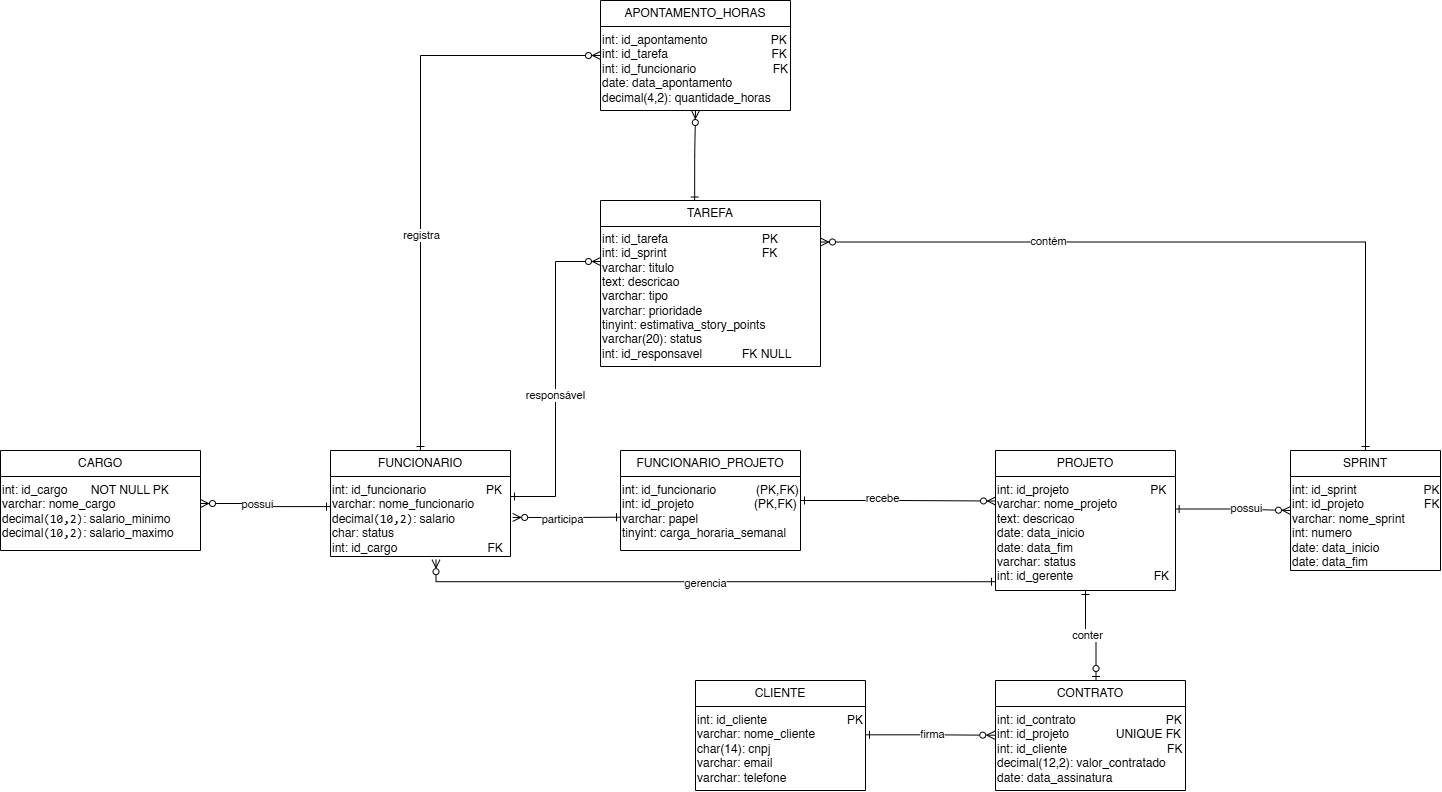

The diagram above was exported from draw.io. Its source (the exported page's mxGraphModel, read from the mxfile embedded in the PNG):
<mxGraphModel dx="1776" dy="2009" grid="1" gridSize="10" guides="1" tooltips="1" connect="1" arrows="1" fold="1" page="1" pageScale="1" pageWidth="850" pageHeight="1100" math="0" shadow="0">
  <root>
    <mxCell id="0" />
    <mxCell id="1" parent="0" />
    <mxCell id="HU0r1vhqm191Vhh51HKU-99" parent="1" style="swimlane;fontStyle=0;childLayout=stackLayout;horizontal=1;startSize=26;horizontalStack=0;resizeParent=1;resizeParentMax=0;resizeLast=0;collapsible=1;marginBottom=0;whiteSpace=wrap;html=1;" value="CARGO" vertex="1">
      <mxGeometry height="100" width="200" x="190" y="-30" as="geometry" />
    </mxCell>
    <mxCell id="HU0r1vhqm191Vhh51HKU-103" parent="HU0r1vhqm191Vhh51HKU-99" style="text;whiteSpace=wrap;html=1;" value="&lt;span style=&quot;background-color: rgb(255, 255, 255);&quot;&gt;&lt;span style=&quot;color: rgb(0, 0, 0); font-family: Helvetica; font-size: 12px; font-style: normal; font-variant-ligatures: normal; font-variant-caps: normal; font-weight: 400; letter-spacing: normal; orphans: 2; text-align: left; text-indent: 0px; text-transform: none; widows: 2; word-spacing: 0px; -webkit-text-stroke-width: 0px; white-space: normal; text-decoration-thickness: initial; text-decoration-style: initial; text-decoration-color: initial; float: none; display: inline !important;&quot;&gt;int: id_cargo&amp;nbsp; &amp;nbsp; &amp;nbsp; &amp;nbsp;NOT NULL PK&lt;/span&gt;&lt;br style=&quot;forced-color-adjust: none; color: rgb(0, 0, 0); font-family: Helvetica; font-size: 12px; font-style: normal; font-variant-ligatures: normal; font-variant-caps: normal; font-weight: 400; letter-spacing: normal; orphans: 2; text-align: left; text-indent: 0px; text-transform: none; widows: 2; word-spacing: 0px; -webkit-text-stroke-width: 0px; white-space: normal; text-decoration-thickness: initial; text-decoration-style: initial; text-decoration-color: initial;&quot;&gt;&lt;span style=&quot;color: rgb(0, 0, 0); font-family: Helvetica; font-size: 12px; font-style: normal; font-variant-ligatures: normal; font-variant-caps: normal; font-weight: 400; letter-spacing: normal; orphans: 2; text-align: left; text-indent: 0px; text-transform: none; widows: 2; word-spacing: 0px; -webkit-text-stroke-width: 0px; white-space: normal; text-decoration-thickness: initial; text-decoration-style: initial; text-decoration-color: initial; float: none; display: inline !important;&quot;&gt;varchar: nome_cargo&lt;/span&gt;&lt;br style=&quot;forced-color-adjust: none; color: rgb(0, 0, 0); font-family: Helvetica; font-size: 12px; font-style: normal; font-variant-ligatures: normal; font-variant-caps: normal; font-weight: 400; letter-spacing: normal; orphans: 2; text-align: left; text-indent: 0px; text-transform: none; widows: 2; word-spacing: 0px; -webkit-text-stroke-width: 0px; white-space: normal; text-decoration-thickness: initial; text-decoration-style: initial; text-decoration-color: initial;&quot;&gt;&lt;span style=&quot;color: rgb(0, 0, 0); font-family: Helvetica; font-size: 12px; font-style: normal; font-variant-ligatures: normal; font-variant-caps: normal; font-weight: 400; letter-spacing: normal; orphans: 2; text-align: left; text-indent: 0px; text-transform: none; widows: 2; word-spacing: 0px; -webkit-text-stroke-width: 0px; white-space: normal; text-decoration-thickness: initial; text-decoration-style: initial; text-decoration-color: initial; float: none; display: inline !important;&quot;&gt;decimal&lt;code&gt;(10,2)&lt;/code&gt;: salario_minimo&lt;/span&gt;&lt;br style=&quot;forced-color-adjust: none; color: rgb(0, 0, 0); font-family: Helvetica; font-size: 12px; font-style: normal; font-variant-ligatures: normal; font-variant-caps: normal; font-weight: 400; letter-spacing: normal; orphans: 2; text-align: left; text-indent: 0px; text-transform: none; widows: 2; word-spacing: 0px; -webkit-text-stroke-width: 0px; white-space: normal; text-decoration-thickness: initial; text-decoration-style: initial; text-decoration-color: initial;&quot;&gt;&lt;span style=&quot;color: rgb(0, 0, 0); font-family: Helvetica; font-size: 12px; font-style: normal; font-variant-ligatures: normal; font-variant-caps: normal; font-weight: 400; letter-spacing: normal; orphans: 2; text-align: left; text-indent: 0px; text-transform: none; widows: 2; word-spacing: 0px; -webkit-text-stroke-width: 0px; white-space: normal; text-decoration-thickness: initial; text-decoration-style: initial; text-decoration-color: initial; float: none; display: inline !important;&quot;&gt;decimal&lt;code&gt;(10,2)&lt;/code&gt;: salario_maximo&lt;/span&gt;&lt;/span&gt;" vertex="1">
      <mxGeometry height="74" width="200" y="26" as="geometry" />
    </mxCell>
    <mxCell id="HU0r1vhqm191Vhh51HKU-159" edge="1" parent="1" source="HU0r1vhqm191Vhh51HKU-122" style="edgeStyle=orthogonalEdgeStyle;rounded=0;orthogonalLoop=1;jettySize=auto;html=1;defaultLabelBackgroundColor=page;entryX=0;entryY=0.5;entryDx=0;entryDy=0;startArrow=ERone;startFill=0;endArrow=ERzeroToMany;endFill=0;" target="HU0r1vhqm191Vhh51HKU-142">
      <mxGeometry relative="1" x="-0.28" as="geometry">
        <Array as="points">
          <mxPoint x="610" y="-425" />
        </Array>
        <mxPoint x="620" y="-430" as="targetPoint" />
      </mxGeometry>
    </mxCell>
    <mxCell id="HU0r1vhqm191Vhh51HKU-160" connectable="0" parent="HU0r1vhqm191Vhh51HKU-159" style="edgeLabel;html=1;align=center;verticalAlign=middle;resizable=0;points=[];inheritText=1;defaultLabelBackgroundColor=page;" value="registra" vertex="1">
      <mxGeometry relative="1" x="-0.2487" as="geometry">
        <mxPoint as="offset" />
      </mxGeometry>
    </mxCell>
    <mxCell id="HU0r1vhqm191Vhh51HKU-122" parent="1" style="swimlane;fontStyle=0;childLayout=stackLayout;horizontal=1;startSize=26;horizontalStack=0;resizeParent=1;resizeParentMax=0;resizeLast=0;collapsible=1;marginBottom=0;whiteSpace=wrap;html=1;" value="&lt;div&gt;FUNCIONARIO&lt;/div&gt;" vertex="1">
      <mxGeometry height="106" width="180" x="520" y="-30" as="geometry" />
    </mxCell>
    <mxCell id="HU0r1vhqm191Vhh51HKU-123" parent="HU0r1vhqm191Vhh51HKU-122" style="text;whiteSpace=wrap;html=1;" value="int: id_funcionario&amp;nbsp; &amp;nbsp; &amp;nbsp; &amp;nbsp; &amp;nbsp; &amp;nbsp; &amp;nbsp; &amp;nbsp; &amp;nbsp; PK&lt;br&gt;varchar: nome_funcionario&lt;br&gt;decimal&lt;code&gt;(10,2)&lt;/code&gt;: salario&lt;br&gt;char: status&lt;br&gt;int: id_cargo&amp;nbsp; &amp;nbsp; &amp;nbsp; &amp;nbsp; &amp;nbsp; &amp;nbsp; &amp;nbsp; &amp;nbsp; &amp;nbsp; &amp;nbsp; &amp;nbsp; &amp;nbsp; &amp;nbsp; &amp;nbsp;FK" vertex="1">
      <mxGeometry height="80" width="180" y="26" as="geometry" />
    </mxCell>
    <mxCell id="HU0r1vhqm191Vhh51HKU-125" edge="1" parent="1" source="HU0r1vhqm191Vhh51HKU-123" style="edgeStyle=orthogonalEdgeStyle;rounded=0;html=1;endArrow=ERzeroToMany;endFill=0;startArrow=ERone;startFill=0;entryX=1;entryY=0.365;entryDx=0;entryDy=0;entryPerimeter=0;exitX=0;exitY=0.376;exitDx=0;exitDy=0;exitPerimeter=0;" target="HU0r1vhqm191Vhh51HKU-103">
      <mxGeometry relative="1" x="-0.0442" as="geometry">
        <mxPoint x="520" y="25.2" as="sourcePoint" />
        <mxPoint x="604.8200000000002" y="30.0920000000001" as="targetPoint" />
      </mxGeometry>
    </mxCell>
    <mxCell id="HU0r1vhqm191Vhh51HKU-144" connectable="0" parent="HU0r1vhqm191Vhh51HKU-125" style="edgeLabel;html=1;align=center;verticalAlign=middle;resizable=0;points=[];inheritText=1;" value="possui" vertex="1">
      <mxGeometry relative="1" x="0.1542" as="geometry">
        <mxPoint as="offset" />
      </mxGeometry>
    </mxCell>
    <mxCell id="HU0r1vhqm191Vhh51HKU-126" parent="1" style="swimlane;fontStyle=0;childLayout=stackLayout;horizontal=1;startSize=26;horizontalStack=0;resizeParent=1;resizeParentMax=0;resizeLast=0;collapsible=1;marginBottom=0;whiteSpace=wrap;html=1;" value="&lt;div&gt;PROJETO&lt;/div&gt;" vertex="1">
      <mxGeometry height="140" width="180" x="1185" y="-30" as="geometry" />
    </mxCell>
    <mxCell id="HU0r1vhqm191Vhh51HKU-127" parent="HU0r1vhqm191Vhh51HKU-126" style="text;whiteSpace=wrap;html=1;" value="int: id_projeto &lt;span style=&quot;white-space: pre;&quot;&gt;&#09;&lt;/span&gt;&lt;span style=&quot;white-space: pre;&quot;&gt;&#09;&lt;/span&gt;&lt;span style=&quot;white-space: pre;&quot;&gt;&#09;&lt;/span&gt;&amp;nbsp; &amp;nbsp; &amp;nbsp; PK&lt;br&gt;varchar: nome_projeto&lt;br&gt;text: descricao&lt;br&gt;date: data_inicio&lt;br&gt;date: data_fim&lt;br&gt;varchar: status&lt;br&gt;int: id_gerente&amp;nbsp; &amp;nbsp; &lt;span style=&quot;white-space: pre;&quot;&gt;&#09;&lt;/span&gt;&lt;span style=&quot;white-space: pre;&quot;&gt;&#09;&lt;/span&gt;&amp;nbsp; &amp;nbsp; &amp;nbsp; &amp;nbsp;FK" vertex="1">
      <mxGeometry height="114" width="180" y="26" as="geometry" />
    </mxCell>
    <mxCell id="HU0r1vhqm191Vhh51HKU-128" parent="1" style="swimlane;fontStyle=0;childLayout=stackLayout;horizontal=1;startSize=26;horizontalStack=0;resizeParent=1;resizeParentMax=0;resizeLast=0;collapsible=1;marginBottom=0;whiteSpace=wrap;html=1;" value="&lt;div&gt;FUNCIONARIO_PROJETO&lt;/div&gt;" vertex="1">
      <mxGeometry height="100" width="180" x="810" y="-30" as="geometry" />
    </mxCell>
    <mxCell id="HU0r1vhqm191Vhh51HKU-129" parent="HU0r1vhqm191Vhh51HKU-128" style="text;whiteSpace=wrap;html=1;" value="int: id_funcionario&amp;nbsp; &amp;nbsp; &amp;nbsp; &amp;nbsp; &amp;nbsp; &amp;nbsp; (PK,FK)&lt;br&gt;int: id_projeto&amp;nbsp; &amp;nbsp; &amp;nbsp; &amp;nbsp; &amp;nbsp; &amp;nbsp; &amp;nbsp; &amp;nbsp; &amp;nbsp; (PK,FK)&lt;div&gt;varchar: papel&lt;/div&gt;&lt;div&gt;tinyint: carga_horaria_semanal&lt;/div&gt;" vertex="1">
      <mxGeometry height="74" width="180" y="26" as="geometry" />
    </mxCell>
    <mxCell id="HU0r1vhqm191Vhh51HKU-133" parent="1" style="swimlane;fontStyle=0;childLayout=stackLayout;horizontal=1;startSize=26;horizontalStack=0;resizeParent=1;resizeParentMax=0;resizeLast=0;collapsible=1;marginBottom=0;whiteSpace=wrap;html=1;" value="CLIENTE" vertex="1">
      <mxGeometry height="110" width="170" x="885" y="200" as="geometry" />
    </mxCell>
    <mxCell id="HU0r1vhqm191Vhh51HKU-134" parent="HU0r1vhqm191Vhh51HKU-133" style="text;whiteSpace=wrap;html=1;" value="int: id_cliente&amp;nbsp; &amp;nbsp; &amp;nbsp; &amp;nbsp; &amp;nbsp; &amp;nbsp; &amp;nbsp; &amp;nbsp; &amp;nbsp; &amp;nbsp; &amp;nbsp; &amp;nbsp; PK&lt;br&gt;varchar: nome_cliente&lt;br&gt;&lt;div&gt;&lt;span style=&quot;background-color: transparent; color: light-dark(#000000, var(--ge-light-color, #ffffff));&quot;&gt;char(14): cnpj&lt;/span&gt;&lt;/div&gt;&lt;div&gt;varchar: email&lt;br&gt;varchar: telefone&lt;/div&gt;" vertex="1">
      <mxGeometry height="84" width="170" y="26" as="geometry" />
    </mxCell>
    <mxCell id="HU0r1vhqm191Vhh51HKU-135" parent="1" style="swimlane;fontStyle=0;childLayout=stackLayout;horizontal=1;startSize=26;horizontalStack=0;resizeParent=1;resizeParentMax=0;resizeLast=0;collapsible=1;marginBottom=0;whiteSpace=wrap;html=1;" value="CONTRATO" vertex="1">
      <mxGeometry height="110" width="190" x="1185" y="200" as="geometry" />
    </mxCell>
    <mxCell id="HU0r1vhqm191Vhh51HKU-136" parent="HU0r1vhqm191Vhh51HKU-135" style="text;whiteSpace=wrap;html=1;" value="int: id_contrato&amp;nbsp; &amp;nbsp; &amp;nbsp; &amp;nbsp; &amp;nbsp; &amp;nbsp; &amp;nbsp; &amp;nbsp; &amp;nbsp; &amp;nbsp; &amp;nbsp; &amp;nbsp; &amp;nbsp; &amp;nbsp;PK&lt;br&gt;int: id_projeto&amp;nbsp; &amp;nbsp; &amp;nbsp; &amp;nbsp; &amp;nbsp; &amp;nbsp; &amp;nbsp; UNIQUE FK&lt;br&gt;int: id_cliente&amp;nbsp; &amp;nbsp; &amp;nbsp; &amp;nbsp; &amp;nbsp; &amp;nbsp; &amp;nbsp; &amp;nbsp; &amp;nbsp; &amp;nbsp; &amp;nbsp; &amp;nbsp; &amp;nbsp; &amp;nbsp; &amp;nbsp; FK&lt;br&gt;decimal(12,2): valor_contratado&lt;br&gt;date: data_assinatura" vertex="1">
      <mxGeometry height="84" width="190" y="26" as="geometry" />
    </mxCell>
    <mxCell id="HU0r1vhqm191Vhh51HKU-137" parent="1" style="swimlane;fontStyle=0;childLayout=stackLayout;horizontal=1;startSize=26;horizontalStack=0;resizeParent=1;resizeParentMax=0;resizeLast=0;collapsible=1;marginBottom=0;whiteSpace=wrap;html=1;" value="SPRINT" vertex="1">
      <mxGeometry height="120" width="150" x="1480" y="-30" as="geometry" />
    </mxCell>
    <mxCell id="HU0r1vhqm191Vhh51HKU-138" parent="HU0r1vhqm191Vhh51HKU-137" style="text;whiteSpace=wrap;html=1;" value="int: id_sprint&amp;nbsp; &amp;nbsp; &amp;nbsp; &amp;nbsp; &amp;nbsp; &amp;nbsp; &amp;nbsp; &amp;nbsp; &amp;nbsp; &amp;nbsp; PK&lt;br&gt;int: id_projeto&amp;nbsp; &amp;nbsp; &amp;nbsp; &amp;nbsp; &amp;nbsp; &amp;nbsp; &amp;nbsp; &amp;nbsp; &amp;nbsp; FK&lt;br&gt;varchar: nome_sprint&lt;div&gt;int: numero&lt;br&gt;date: data_inicio&lt;br&gt;date: data_fim&lt;/div&gt;" vertex="1">
      <mxGeometry height="94" width="150" y="26" as="geometry" />
    </mxCell>
    <mxCell id="HU0r1vhqm191Vhh51HKU-156" edge="1" parent="1" source="HU0r1vhqm191Vhh51HKU-139" style="edgeStyle=orthogonalEdgeStyle;rounded=0;orthogonalLoop=1;jettySize=auto;html=1;entryX=0.5;entryY=0;entryDx=0;entryDy=0;defaultLabelBackgroundColor=page;exitX=1;exitY=0.25;exitDx=0;exitDy=0;endArrow=ERone;endFill=0;startArrow=ERzeroToMany;startFill=0;" target="HU0r1vhqm191Vhh51HKU-137">
      <mxGeometry relative="1" x="0.0013" as="geometry" />
    </mxCell>
    <mxCell id="HU0r1vhqm191Vhh51HKU-157" connectable="0" parent="HU0r1vhqm191Vhh51HKU-156" style="edgeLabel;html=1;align=center;verticalAlign=middle;resizable=0;points=[];inheritText=1;defaultLabelBackgroundColor=page;" value="contém" vertex="1">
      <mxGeometry relative="1" x="-0.3987" y="1" as="geometry">
        <mxPoint as="offset" />
      </mxGeometry>
    </mxCell>
    <mxCell id="HU0r1vhqm191Vhh51HKU-158" edge="1" parent="1" source="HU0r1vhqm191Vhh51HKU-139" style="edgeStyle=orthogonalEdgeStyle;rounded=0;orthogonalLoop=1;jettySize=auto;html=1;entryX=0.5;entryY=1;entryDx=0;entryDy=0;defaultLabelBackgroundColor=page;exitX=0.428;exitY=0.003;exitDx=0;exitDy=0;exitPerimeter=0;startArrow=ERone;startFill=0;endArrow=ERzeroToMany;endFill=0;" target="HU0r1vhqm191Vhh51HKU-143">
      <mxGeometry relative="1" as="geometry" />
    </mxCell>
    <mxCell id="HU0r1vhqm191Vhh51HKU-139" parent="1" style="swimlane;fontStyle=0;childLayout=stackLayout;horizontal=1;startSize=26;horizontalStack=0;resizeParent=1;resizeParentMax=0;resizeLast=0;collapsible=1;marginBottom=0;whiteSpace=wrap;html=1;" value="TAREFA" vertex="1">
      <mxGeometry height="166" width="220" x="790" y="-280" as="geometry" />
    </mxCell>
    <mxCell id="HU0r1vhqm191Vhh51HKU-140" parent="HU0r1vhqm191Vhh51HKU-139" style="text;whiteSpace=wrap;html=1;verticalAlign=middle;" value="int: id_tarefa&amp;nbsp; &amp;nbsp; &amp;nbsp; &amp;nbsp; &amp;nbsp; &amp;nbsp; &amp;nbsp; &amp;nbsp; &amp;nbsp; &amp;nbsp;&amp;nbsp;&lt;span style=&quot;white-space: pre;&quot;&gt;&#09;&lt;/span&gt;PK&lt;div&gt;int: id_sprint&lt;span style=&quot;white-space: pre;&quot;&gt;&#09;&lt;/span&gt;&lt;span style=&quot;white-space: pre;&quot;&gt;&#09;&lt;/span&gt;&lt;span style=&quot;white-space: pre;&quot;&gt;&#09;&lt;/span&gt;&lt;span style=&quot;white-space: pre;&quot;&gt;&#09;&lt;/span&gt;FK&lt;/div&gt;&lt;div&gt;varchar: titulo&lt;/div&gt;&lt;div&gt;text: descricao&lt;/div&gt;&lt;div&gt;varchar: tipo&lt;/div&gt;&lt;div&gt;varchar: prioridade&lt;/div&gt;&lt;div&gt;tinyint: estimativa_story_points&lt;/div&gt;&lt;div&gt;varchar(20): status&lt;/div&gt;&lt;div&gt;int: id_responsavel&lt;span style=&quot;white-space: pre;&quot;&gt;&#09;&lt;/span&gt;&amp;nbsp;&lt;span style=&quot;white-space: pre;&quot;&gt;&#09;&lt;/span&gt;&amp;nbsp;&amp;nbsp;FK NULL&lt;/div&gt;" vertex="1">
      <mxGeometry height="140" width="220" y="26" as="geometry" />
    </mxCell>
    <mxCell id="HU0r1vhqm191Vhh51HKU-142" parent="1" style="swimlane;fontStyle=0;childLayout=stackLayout;horizontal=1;startSize=26;horizontalStack=0;resizeParent=1;resizeParentMax=0;resizeLast=0;collapsible=1;marginBottom=0;whiteSpace=wrap;html=1;" value="&lt;div&gt;APONTAMENTO_HORAS&lt;/div&gt;" vertex="1">
      <mxGeometry height="110" width="190" x="790" y="-480" as="geometry" />
    </mxCell>
    <mxCell id="HU0r1vhqm191Vhh51HKU-143" parent="HU0r1vhqm191Vhh51HKU-142" style="text;whiteSpace=wrap;html=1;" value="&lt;div&gt;int: id_apontamento&amp;nbsp; &amp;nbsp; &amp;nbsp; &amp;nbsp; &amp;nbsp; &amp;nbsp; &amp;nbsp; &amp;nbsp; &amp;nbsp; &amp;nbsp;PK&lt;/div&gt;&lt;div&gt;int: id_tarefa&amp;nbsp; &amp;nbsp; &amp;nbsp; &amp;nbsp; &amp;nbsp; &amp;nbsp; &amp;nbsp; &amp;nbsp; &amp;nbsp; &amp;nbsp; &amp;nbsp; &amp;nbsp; &amp;nbsp; &amp;nbsp; &amp;nbsp; &amp;nbsp;FK&lt;/div&gt;&lt;div&gt;int: id_funcionario&amp;nbsp; &amp;nbsp; &amp;nbsp; &amp;nbsp; &amp;nbsp; &amp;nbsp; &amp;nbsp; &amp;nbsp; &amp;nbsp; &amp;nbsp; &amp;nbsp; &amp;nbsp;FK&lt;/div&gt;&lt;div&gt;date: data_apontamento&lt;/div&gt;&lt;div&gt;decimal(4,2): quantidade_horas&lt;/div&gt;" vertex="1">
      <mxGeometry height="84" width="190" y="26" as="geometry" />
    </mxCell>
    <mxCell id="HU0r1vhqm191Vhh51HKU-145" edge="1" parent="1" source="HU0r1vhqm191Vhh51HKU-123" style="edgeStyle=orthogonalEdgeStyle;rounded=0;orthogonalLoop=1;jettySize=auto;html=1;entryX=0;entryY=0.25;entryDx=0;entryDy=0;defaultLabelBackgroundColor=page;endArrow=ERzeroToMany;endFill=0;startArrow=ERone;startFill=0;exitX=1;exitY=0.25;exitDx=0;exitDy=0;" target="HU0r1vhqm191Vhh51HKU-140">
      <mxGeometry relative="1" x="-0.0015" as="geometry" />
    </mxCell>
    <mxCell id="HU0r1vhqm191Vhh51HKU-147" connectable="0" parent="HU0r1vhqm191Vhh51HKU-145" style="edgeLabel;html=1;align=center;verticalAlign=middle;resizable=0;points=[];inheritText=1;defaultLabelBackgroundColor=page;" value="responsável" vertex="1">
      <mxGeometry relative="1" x="-0.0995" y="1" as="geometry">
        <mxPoint as="offset" />
      </mxGeometry>
    </mxCell>
    <mxCell id="HU0r1vhqm191Vhh51HKU-146" edge="1" parent="1" source="HU0r1vhqm191Vhh51HKU-123" style="edgeStyle=orthogonalEdgeStyle;rounded=0;orthogonalLoop=1;jettySize=auto;html=1;entryX=0;entryY=0.55;entryDx=0;entryDy=0;entryPerimeter=0;defaultLabelBackgroundColor=page;startArrow=ERzeroToMany;startFill=0;endArrow=ERone;endFill=0;exitX=1.012;exitY=0.512;exitDx=0;exitDy=0;exitPerimeter=0;" target="HU0r1vhqm191Vhh51HKU-129">
      <mxGeometry relative="1" x="-0.0753" as="geometry" />
    </mxCell>
    <mxCell id="HU0r1vhqm191Vhh51HKU-148" connectable="0" parent="HU0r1vhqm191Vhh51HKU-146" style="edgeLabel;html=1;align=center;verticalAlign=middle;resizable=0;points=[];inheritText=1;defaultLabelBackgroundColor=page;" value="participa" vertex="1">
      <mxGeometry relative="1" x="-0.0938" y="-2" as="geometry">
        <mxPoint as="offset" />
      </mxGeometry>
    </mxCell>
    <mxCell id="HU0r1vhqm191Vhh51HKU-149" edge="1" parent="1" source="HU0r1vhqm191Vhh51HKU-128" style="edgeStyle=orthogonalEdgeStyle;rounded=0;orthogonalLoop=1;jettySize=auto;html=1;defaultLabelBackgroundColor=page;endArrow=ERzeroToMany;endFill=0;startArrow=ERone;startFill=0;entryX=0;entryY=0.215;entryDx=0;entryDy=0;entryPerimeter=0;" target="HU0r1vhqm191Vhh51HKU-127">
      <mxGeometry relative="1" x="0.0026" as="geometry">
        <mxPoint x="1180" y="23" as="targetPoint" />
      </mxGeometry>
    </mxCell>
    <mxCell id="HU0r1vhqm191Vhh51HKU-150" connectable="0" parent="HU0r1vhqm191Vhh51HKU-149" style="edgeLabel;html=1;align=center;verticalAlign=middle;resizable=0;points=[];inheritText=1;defaultLabelBackgroundColor=page;" value="recebe" vertex="1">
      <mxGeometry relative="1" x="-0.1714" y="2" as="geometry">
        <mxPoint as="offset" />
      </mxGeometry>
    </mxCell>
    <mxCell id="HU0r1vhqm191Vhh51HKU-151" edge="1" parent="1" style="edgeStyle=orthogonalEdgeStyle;rounded=0;orthogonalLoop=1;jettySize=auto;html=1;entryX=-0.004;entryY=0.342;entryDx=0;entryDy=0;entryPerimeter=0;defaultLabelBackgroundColor=page;endArrow=ERzeroToMany;endFill=0;startArrow=ERone;startFill=0;" target="HU0r1vhqm191Vhh51HKU-136">
      <mxGeometry relative="1" x="-0.0133" as="geometry">
        <mxPoint x="1055" y="254.3" as="sourcePoint" />
        <mxPoint x="1183.88" y="255.66799999999995" as="targetPoint" />
      </mxGeometry>
    </mxCell>
    <mxCell id="HU0r1vhqm191Vhh51HKU-152" connectable="0" parent="HU0r1vhqm191Vhh51HKU-151" style="edgeLabel;html=1;align=center;verticalAlign=middle;resizable=0;points=[];inheritText=1;defaultLabelBackgroundColor=page;" value="firma" vertex="1">
      <mxGeometry relative="1" x="0.033" y="1" as="geometry">
        <mxPoint as="offset" />
      </mxGeometry>
    </mxCell>
    <mxCell id="HU0r1vhqm191Vhh51HKU-153" edge="1" parent="1" source="HU0r1vhqm191Vhh51HKU-126" style="edgeStyle=orthogonalEdgeStyle;rounded=0;orthogonalLoop=1;jettySize=auto;html=1;entryX=0.529;entryY=0;entryDx=0;entryDy=0;entryPerimeter=0;defaultLabelBackgroundColor=page;startArrow=ERone;startFill=0;endArrow=ERzeroToOne;endFill=0;" target="HU0r1vhqm191Vhh51HKU-135">
      <mxGeometry relative="1" x="0.0011" as="geometry" />
    </mxCell>
    <mxCell id="HU0r1vhqm191Vhh51HKU-161" connectable="0" parent="HU0r1vhqm191Vhh51HKU-153" style="edgeLabel;html=1;align=center;verticalAlign=middle;resizable=0;points=[];inheritText=1;defaultLabelBackgroundColor=page;" value="conter" vertex="1">
      <mxGeometry relative="1" x="-0.0899" y="1" as="geometry">
        <mxPoint as="offset" />
      </mxGeometry>
    </mxCell>
    <mxCell id="HU0r1vhqm191Vhh51HKU-154" edge="1" parent="1" source="HU0r1vhqm191Vhh51HKU-127" style="edgeStyle=orthogonalEdgeStyle;rounded=0;orthogonalLoop=1;jettySize=auto;html=1;entryX=0;entryY=0.5;entryDx=0;entryDy=0;defaultLabelBackgroundColor=page;exitX=0.998;exitY=0.285;exitDx=0;exitDy=0;exitPerimeter=0;startArrow=ERone;startFill=0;endArrow=ERzeroToMany;endFill=0;" target="HU0r1vhqm191Vhh51HKU-137">
      <mxGeometry relative="1" x="-0.0074" as="geometry">
        <mxPoint x="1370" y="30" as="sourcePoint" />
      </mxGeometry>
    </mxCell>
    <mxCell id="HU0r1vhqm191Vhh51HKU-155" connectable="0" parent="HU0r1vhqm191Vhh51HKU-154" style="edgeLabel;html=1;align=center;verticalAlign=middle;resizable=0;points=[];inheritText=1;defaultLabelBackgroundColor=page;" value="possui" vertex="1">
      <mxGeometry relative="1" x="0.2322" y="-2" as="geometry">
        <mxPoint y="-4" as="offset" />
      </mxGeometry>
    </mxCell>
    <mxCell id="HU0r1vhqm191Vhh51HKU-163" edge="1" parent="1" source="HU0r1vhqm191Vhh51HKU-123" style="edgeStyle=orthogonalEdgeStyle;rounded=0;orthogonalLoop=1;jettySize=auto;html=1;entryX=0;entryY=0.923;entryDx=0;entryDy=0;entryPerimeter=0;defaultLabelBackgroundColor=page;exitX=0.586;exitY=1.04;exitDx=0;exitDy=0;exitPerimeter=0;endArrow=ERone;endFill=0;startArrow=ERzeroToMany;startFill=0;" target="HU0r1vhqm191Vhh51HKU-127">
      <mxGeometry relative="1" x="0.0353" as="geometry">
        <Array as="points">
          <mxPoint x="625.5" y="101.2" />
        </Array>
      </mxGeometry>
    </mxCell>
    <mxCell id="HU0r1vhqm191Vhh51HKU-164" connectable="0" parent="HU0r1vhqm191Vhh51HKU-163" style="edgeLabel;html=1;align=center;verticalAlign=middle;resizable=0;points=[];inheritText=1;defaultLabelBackgroundColor=page;" value="gerencia" vertex="1">
      <mxGeometry relative="1" x="0.0009" y="-1" as="geometry">
        <mxPoint as="offset" />
      </mxGeometry>
    </mxCell>
  </root>
</mxGraphModel>